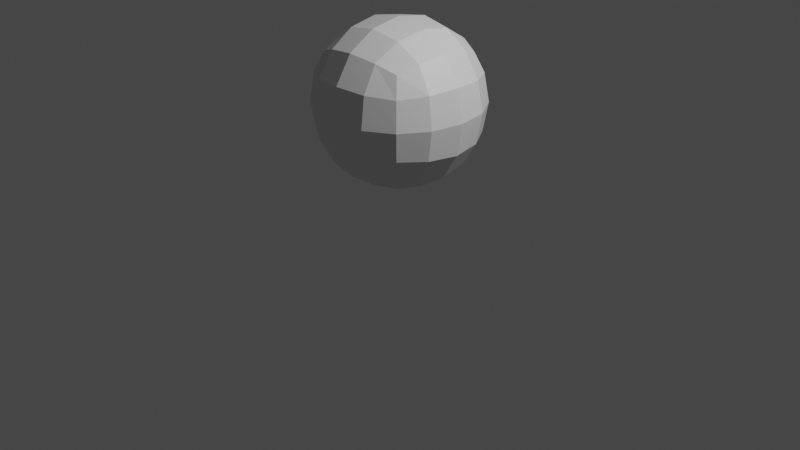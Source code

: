 # Source: bouncingball.blend  (saved by Blender 3.2.14; exported with 4.5.12 LTS)
import bpy
from mathutils import Matrix  # noqa: F401  (used for matrix-valued properties, if any)

bpy.ops.wm.read_factory_settings(use_empty=True)
scene = bpy.context.scene
scene.name = 'Scene'

# ---- collections
col_collection = bpy.data.collections.new('Collection'); scene.collection.children.link(col_collection)

# ---- materials (node trees are filled in below, after node groups)
mat_material = bpy.data.materials.new('Material')
mat_material.alpha_threshold = 0.0
mat_material.use_transparent_shadow = False
mat_material.line_color = (0.0, 0.0, 0.0, 1.0)

# ---- material node trees
mat_material.use_nodes = True; mat_material.node_tree.nodes.clear()
_N = mat_material.node_tree.nodes; _L = mat_material.node_tree.links
n0 = _N.new('ShaderNodeOutputMaterial'); n0.name = 'Material Output'; n0.location = (300, 300)
n1 = _N.new('ShaderNodeBsdfPrincipled'); n1.name = 'Principled BSDF'; n1.location = (10, 300)
n1.distribution = 'GGX'
n1.subsurface_method = 'RANDOM_WALK_SKIN'
n1.inputs[2].default_value = 0.4
n1.inputs[3].default_value = 1.45
n1.inputs[27].default_value = (0.0, 0.0, 0.0, 1.0)
n1.inputs[28].default_value = 1.0
_L.new(n1.outputs[0], n0.inputs[0])
n0.is_active_output = True

# ---- world
world_world = bpy.data.worlds.new('World'); scene.world = world_world
world_world.use_nodes = True; world_world.node_tree.nodes.clear()
_N = world_world.node_tree.nodes; _L = world_world.node_tree.links
n0 = _N.new('ShaderNodeOutputWorld'); n0.name = 'World Output'; n0.location = (300, 300)
n1 = _N.new('ShaderNodeBackground'); n1.name = 'Background'; n1.location = (10, 300)
n1.inputs[0].default_value = (0.05088, 0.05088, 0.05088, 1.0)
_L.new(n1.outputs[0], n0.inputs[0])
n0.is_active_output = True
world_world.color = (0.05088, 0.05088, 0.05088)
world_world.use_sun_shadow = False
world_world.sun_shadow_jitter_overblur = 0.0

# ---- cameras
cam_camera = bpy.data.cameras.new('Camera')
cam_camera.clip_end = 100.0
cam_camera.ortho_scale = 7.314

# ---- lights
light_light = bpy.data.lights.new('Light', 'POINT')
light_light.transmission_factor = 0.0
light_light.energy = 1000.0
light_light.shadow_soft_size = 0.1
light_light.shadow_maximum_resolution = 0.006
light_light.use_absolute_resolution = True

# ---- meshes
me_cube = bpy.data.meshes.new('Cube')
me_cube.from_pydata([(1.0, 1.0, 1.0), (1.0, 1.0, -1.0), (1.0, -1.0, 1.0), (1.0, -1.0, -1.0), (-1.0, 1.0, 1.0), (-1.0, 1.0, -1.0), (-1.0, -1.0, 1.0), (-1.0, -1.0, -1.0)], [], [(0, 4, 6, 2), (3, 2, 6, 7), (7, 6, 4, 5), (5, 1, 3, 7), (1, 0, 2, 3), (5, 4, 0, 1)])
_uv = me_cube.uv_layers.new(name='UVMap')
_uv.uv.foreach_set('vector', [0.625, 0.5, 0.875, 0.5, 0.875, 0.75, 0.625, 0.75, 0.375, 0.75, 0.625, 0.75, 0.625, 1.0, 0.375, 1.0, 0.375, 0.0, 0.625, 0.0, 0.625, 0.25, 0.375, 0.25, 0.125, 0.5, 0.375, 0.5, 0.375, 0.75, 0.125, 0.75, 0.375, 0.5, 0.625, 0.5, 0.625, 0.75, 0.375, 0.75, 0.375, 0.25, 0.625, 0.25, 0.625, 0.5, 0.375, 0.5])
me_cube.materials.append(mat_material)
me_cube.use_mirror_vertex_groups = False
me_cube.update()

# ---- objects
ob_cube = bpy.data.objects.new('Cube', me_cube)
ob_light = bpy.data.objects.new('Light', light_light)
ob_camera = bpy.data.objects.new('Camera', cam_camera)

# ---- transforms, parenting, visibility, modifiers, constraints
ob_cube.location = (0.0, 0.0, 1.261)
ob_cube.lock_rotations_4d = False
ob_cube.empty_display_type = 'ARROWS'
ob_cube.lineart.crease_threshold = 0.0
_m = ob_cube.modifiers.new('Subdivision', 'SUBSURF')
_m.levels = 3
ob_light.location = (4.076, 1.005, 5.904)
ob_light.rotation_euler = (0.6503, 0.05522, 1.866)
ob_light.lock_rotations_4d = False
ob_light.empty_display_type = 'ARROWS'
ob_light.color = (0.0, 0.0, 0.0, 0.0)
ob_light.lineart.crease_threshold = 0.0
ob_camera.location = (7.359, -6.926, 4.958)
ob_camera.rotation_euler = (1.109, 0.0, 0.8149)
ob_camera.lock_rotations_4d = False
ob_camera.empty_display_type = 'ARROWS'
ob_camera.color = (0.0, 0.0, 0.0, 0.0)
ob_camera.display_type = 'WIRE'
ob_camera.lineart.crease_threshold = 0.0

# ---- collection membership
col_collection.objects.link(ob_cube)
col_collection.objects.link(ob_light)
col_collection.objects.link(ob_camera)

# ---- scene / render settings (as saved in the file)
scene.camera = ob_camera
scene.frame_start = 1; scene.frame_end = 41; scene.frame_set(8)
scene.render.engine = 'BLENDER_EEVEE_NEXT'
scene.cycles.sampling_pattern = 'TABULATED_SOBOL'
scene.cycles.use_light_tree = False
scene.view_settings.view_transform = 'Filmic'
bpy.context.view_layer.update()
